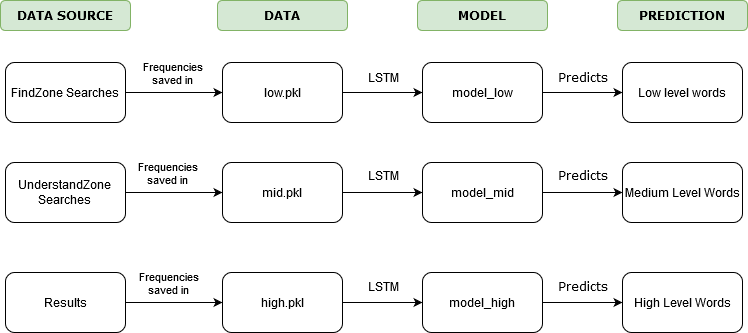

The diagram above was exported from draw.io. Its source (the exported page's mxGraphModel, read from the mxfile embedded in the PNG):
<mxGraphModel dx="782" dy="404" grid="1" gridSize="10" guides="1" tooltips="1" connect="1" arrows="1" fold="1" page="1" pageScale="1" pageWidth="850" pageHeight="1100" math="0" shadow="0">
  <root>
    <mxCell id="0" />
    <mxCell id="1" parent="0" />
    <mxCell id="EMLPW9arx_QjNCA6hdza-5" value="" style="edgeStyle=orthogonalEdgeStyle;rounded=0;orthogonalLoop=1;jettySize=auto;html=1;" edge="1" parent="1" source="EMLPW9arx_QjNCA6hdza-1" target="EMLPW9arx_QjNCA6hdza-4">
      <mxGeometry relative="1" as="geometry" />
    </mxCell>
    <mxCell id="EMLPW9arx_QjNCA6hdza-16" value="Frequencies &lt;br&gt;saved in" style="edgeLabel;html=1;align=center;verticalAlign=middle;resizable=0;points=[];" vertex="1" connectable="0" parent="EMLPW9arx_QjNCA6hdza-5">
      <mxGeometry x="-0.25" y="10" relative="1" as="geometry">
        <mxPoint x="10" y="-10" as="offset" />
      </mxGeometry>
    </mxCell>
    <mxCell id="EMLPW9arx_QjNCA6hdza-1" value="FindZone Searches" style="rounded=1;whiteSpace=wrap;html=1;" vertex="1" parent="1">
      <mxGeometry x="90" y="92" width="120" height="60" as="geometry" />
    </mxCell>
    <mxCell id="EMLPW9arx_QjNCA6hdza-15" value="" style="edgeStyle=orthogonalEdgeStyle;rounded=0;orthogonalLoop=1;jettySize=auto;html=1;" edge="1" parent="1" source="EMLPW9arx_QjNCA6hdza-4" target="EMLPW9arx_QjNCA6hdza-14">
      <mxGeometry relative="1" as="geometry" />
    </mxCell>
    <mxCell id="EMLPW9arx_QjNCA6hdza-4" value="low.pkl" style="rounded=1;whiteSpace=wrap;html=1;" vertex="1" parent="1">
      <mxGeometry x="307" y="92" width="120" height="60" as="geometry" />
    </mxCell>
    <mxCell id="EMLPW9arx_QjNCA6hdza-29" value="" style="edgeStyle=orthogonalEdgeStyle;rounded=0;orthogonalLoop=1;jettySize=auto;html=1;fontFamily=Verdana;" edge="1" parent="1" source="EMLPW9arx_QjNCA6hdza-14" target="EMLPW9arx_QjNCA6hdza-28">
      <mxGeometry relative="1" as="geometry" />
    </mxCell>
    <mxCell id="EMLPW9arx_QjNCA6hdza-14" value="model_low" style="rounded=1;whiteSpace=wrap;html=1;" vertex="1" parent="1">
      <mxGeometry x="507" y="92" width="120" height="60" as="geometry" />
    </mxCell>
    <mxCell id="EMLPW9arx_QjNCA6hdza-28" value="Low level words" style="rounded=1;whiteSpace=wrap;html=1;" vertex="1" parent="1">
      <mxGeometry x="707" y="92" width="120" height="60" as="geometry" />
    </mxCell>
    <mxCell id="EMLPW9arx_QjNCA6hdza-7" value="" style="edgeStyle=orthogonalEdgeStyle;rounded=0;orthogonalLoop=1;jettySize=auto;html=1;" edge="1" parent="1" source="EMLPW9arx_QjNCA6hdza-2" target="EMLPW9arx_QjNCA6hdza-6">
      <mxGeometry relative="1" as="geometry" />
    </mxCell>
    <mxCell id="EMLPW9arx_QjNCA6hdza-2" value="UnderstandZone &lt;br&gt;Searches" style="rounded=1;whiteSpace=wrap;html=1;" vertex="1" parent="1">
      <mxGeometry x="90" y="192" width="120" height="60" as="geometry" />
    </mxCell>
    <mxCell id="EMLPW9arx_QjNCA6hdza-13" value="" style="edgeStyle=orthogonalEdgeStyle;rounded=0;orthogonalLoop=1;jettySize=auto;html=1;" edge="1" parent="1" source="EMLPW9arx_QjNCA6hdza-6" target="EMLPW9arx_QjNCA6hdza-12">
      <mxGeometry relative="1" as="geometry" />
    </mxCell>
    <mxCell id="EMLPW9arx_QjNCA6hdza-6" value="mid.pkl" style="rounded=1;whiteSpace=wrap;html=1;" vertex="1" parent="1">
      <mxGeometry x="307" y="192" width="120" height="60" as="geometry" />
    </mxCell>
    <mxCell id="EMLPW9arx_QjNCA6hdza-31" value="" style="edgeStyle=orthogonalEdgeStyle;rounded=0;orthogonalLoop=1;jettySize=auto;html=1;fontFamily=Verdana;" edge="1" parent="1" source="EMLPW9arx_QjNCA6hdza-12" target="EMLPW9arx_QjNCA6hdza-30">
      <mxGeometry relative="1" as="geometry" />
    </mxCell>
    <mxCell id="EMLPW9arx_QjNCA6hdza-12" value="model_mid" style="rounded=1;whiteSpace=wrap;html=1;" vertex="1" parent="1">
      <mxGeometry x="507" y="192" width="120" height="60" as="geometry" />
    </mxCell>
    <mxCell id="EMLPW9arx_QjNCA6hdza-30" value="Medium Level Words" style="rounded=1;whiteSpace=wrap;html=1;" vertex="1" parent="1">
      <mxGeometry x="707" y="192" width="120" height="60" as="geometry" />
    </mxCell>
    <mxCell id="EMLPW9arx_QjNCA6hdza-9" value="" style="edgeStyle=orthogonalEdgeStyle;rounded=0;orthogonalLoop=1;jettySize=auto;html=1;" edge="1" parent="1" source="EMLPW9arx_QjNCA6hdza-3" target="EMLPW9arx_QjNCA6hdza-8">
      <mxGeometry relative="1" as="geometry" />
    </mxCell>
    <mxCell id="EMLPW9arx_QjNCA6hdza-3" value="Results" style="rounded=1;whiteSpace=wrap;html=1;" vertex="1" parent="1">
      <mxGeometry x="90" y="302" width="120" height="60" as="geometry" />
    </mxCell>
    <mxCell id="EMLPW9arx_QjNCA6hdza-11" value="" style="edgeStyle=orthogonalEdgeStyle;rounded=0;orthogonalLoop=1;jettySize=auto;html=1;" edge="1" parent="1" source="EMLPW9arx_QjNCA6hdza-8" target="EMLPW9arx_QjNCA6hdza-10">
      <mxGeometry relative="1" as="geometry" />
    </mxCell>
    <mxCell id="EMLPW9arx_QjNCA6hdza-8" value="high.pkl" style="rounded=1;whiteSpace=wrap;html=1;" vertex="1" parent="1">
      <mxGeometry x="307" y="302" width="120" height="60" as="geometry" />
    </mxCell>
    <mxCell id="EMLPW9arx_QjNCA6hdza-33" value="" style="edgeStyle=orthogonalEdgeStyle;rounded=0;orthogonalLoop=1;jettySize=auto;html=1;fontFamily=Verdana;" edge="1" parent="1" source="EMLPW9arx_QjNCA6hdza-10" target="EMLPW9arx_QjNCA6hdza-32">
      <mxGeometry relative="1" as="geometry" />
    </mxCell>
    <mxCell id="EMLPW9arx_QjNCA6hdza-10" value="model_high" style="rounded=1;whiteSpace=wrap;html=1;" vertex="1" parent="1">
      <mxGeometry x="507" y="302" width="120" height="60" as="geometry" />
    </mxCell>
    <mxCell id="EMLPW9arx_QjNCA6hdza-32" value="High Level Words" style="rounded=1;whiteSpace=wrap;html=1;" vertex="1" parent="1">
      <mxGeometry x="707" y="302" width="120" height="60" as="geometry" />
    </mxCell>
    <mxCell id="EMLPW9arx_QjNCA6hdza-19" value="Frequencies &lt;br&gt;saved in" style="edgeLabel;html=1;align=center;verticalAlign=middle;resizable=0;points=[];" vertex="1" connectable="0" parent="1">
      <mxGeometry x="241" y="172" as="geometry">
        <mxPoint x="10" y="30" as="offset" />
      </mxGeometry>
    </mxCell>
    <mxCell id="EMLPW9arx_QjNCA6hdza-20" value="Frequencies &lt;br&gt;saved in" style="edgeLabel;html=1;align=center;verticalAlign=middle;resizable=0;points=[];" vertex="1" connectable="0" parent="1">
      <mxGeometry x="242" y="282" as="geometry">
        <mxPoint x="10" y="30" as="offset" />
      </mxGeometry>
    </mxCell>
    <mxCell id="EMLPW9arx_QjNCA6hdza-21" value="LSTM" style="text;html=1;align=center;verticalAlign=middle;resizable=0;points=[];autosize=1;" vertex="1" parent="1">
      <mxGeometry x="443" y="97" width="50" height="20" as="geometry" />
    </mxCell>
    <mxCell id="EMLPW9arx_QjNCA6hdza-22" value="LSTM" style="text;html=1;align=center;verticalAlign=middle;resizable=0;points=[];autosize=1;" vertex="1" parent="1">
      <mxGeometry x="443" y="195" width="50" height="20" as="geometry" />
    </mxCell>
    <mxCell id="EMLPW9arx_QjNCA6hdza-23" value="LSTM" style="text;html=1;align=center;verticalAlign=middle;resizable=0;points=[];autosize=1;" vertex="1" parent="1">
      <mxGeometry x="443" y="306" width="50" height="20" as="geometry" />
    </mxCell>
    <mxCell id="EMLPW9arx_QjNCA6hdza-24" value="DATA SOURCE" style="text;html=1;strokeColor=#82b366;fillColor=#d5e8d4;align=center;verticalAlign=middle;whiteSpace=wrap;rounded=1;fontFamily=Verdana;fontStyle=1;labelBackgroundColor=none;" vertex="1" parent="1">
      <mxGeometry x="85" y="30" width="130" height="30" as="geometry" />
    </mxCell>
    <mxCell id="EMLPW9arx_QjNCA6hdza-25" value="DATA " style="text;html=1;strokeColor=#82b366;fillColor=#d5e8d4;align=center;verticalAlign=middle;whiteSpace=wrap;rounded=1;fontFamily=Verdana;fontStyle=1;labelBackgroundColor=none;" vertex="1" parent="1">
      <mxGeometry x="302" y="30" width="130" height="30" as="geometry" />
    </mxCell>
    <mxCell id="EMLPW9arx_QjNCA6hdza-26" value="MODEL" style="text;html=1;strokeColor=#82b366;fillColor=#d5e8d4;align=center;verticalAlign=middle;whiteSpace=wrap;rounded=1;fontFamily=Verdana;fontStyle=1;labelBackgroundColor=none;" vertex="1" parent="1">
      <mxGeometry x="502" y="30" width="130" height="30" as="geometry" />
    </mxCell>
    <mxCell id="EMLPW9arx_QjNCA6hdza-27" value="PREDICTION" style="text;html=1;strokeColor=#82b366;fillColor=#d5e8d4;align=center;verticalAlign=middle;whiteSpace=wrap;rounded=1;fontFamily=Verdana;fontStyle=1;labelBackgroundColor=none;" vertex="1" parent="1">
      <mxGeometry x="702" y="30" width="130" height="30" as="geometry" />
    </mxCell>
    <mxCell id="EMLPW9arx_QjNCA6hdza-34" value="Predicts" style="text;html=1;align=center;verticalAlign=middle;resizable=0;points=[];autosize=1;fontFamily=Verdana;" vertex="1" parent="1">
      <mxGeometry x="637" y="97" width="60" height="20" as="geometry" />
    </mxCell>
    <mxCell id="EMLPW9arx_QjNCA6hdza-35" value="Predicts" style="text;html=1;align=center;verticalAlign=middle;resizable=0;points=[];autosize=1;fontFamily=Verdana;" vertex="1" parent="1">
      <mxGeometry x="637" y="195" width="60" height="20" as="geometry" />
    </mxCell>
    <mxCell id="EMLPW9arx_QjNCA6hdza-36" value="Predicts" style="text;html=1;align=center;verticalAlign=middle;resizable=0;points=[];autosize=1;fontFamily=Verdana;" vertex="1" parent="1">
      <mxGeometry x="637" y="306" width="60" height="20" as="geometry" />
    </mxCell>
  </root>
</mxGraphModel>